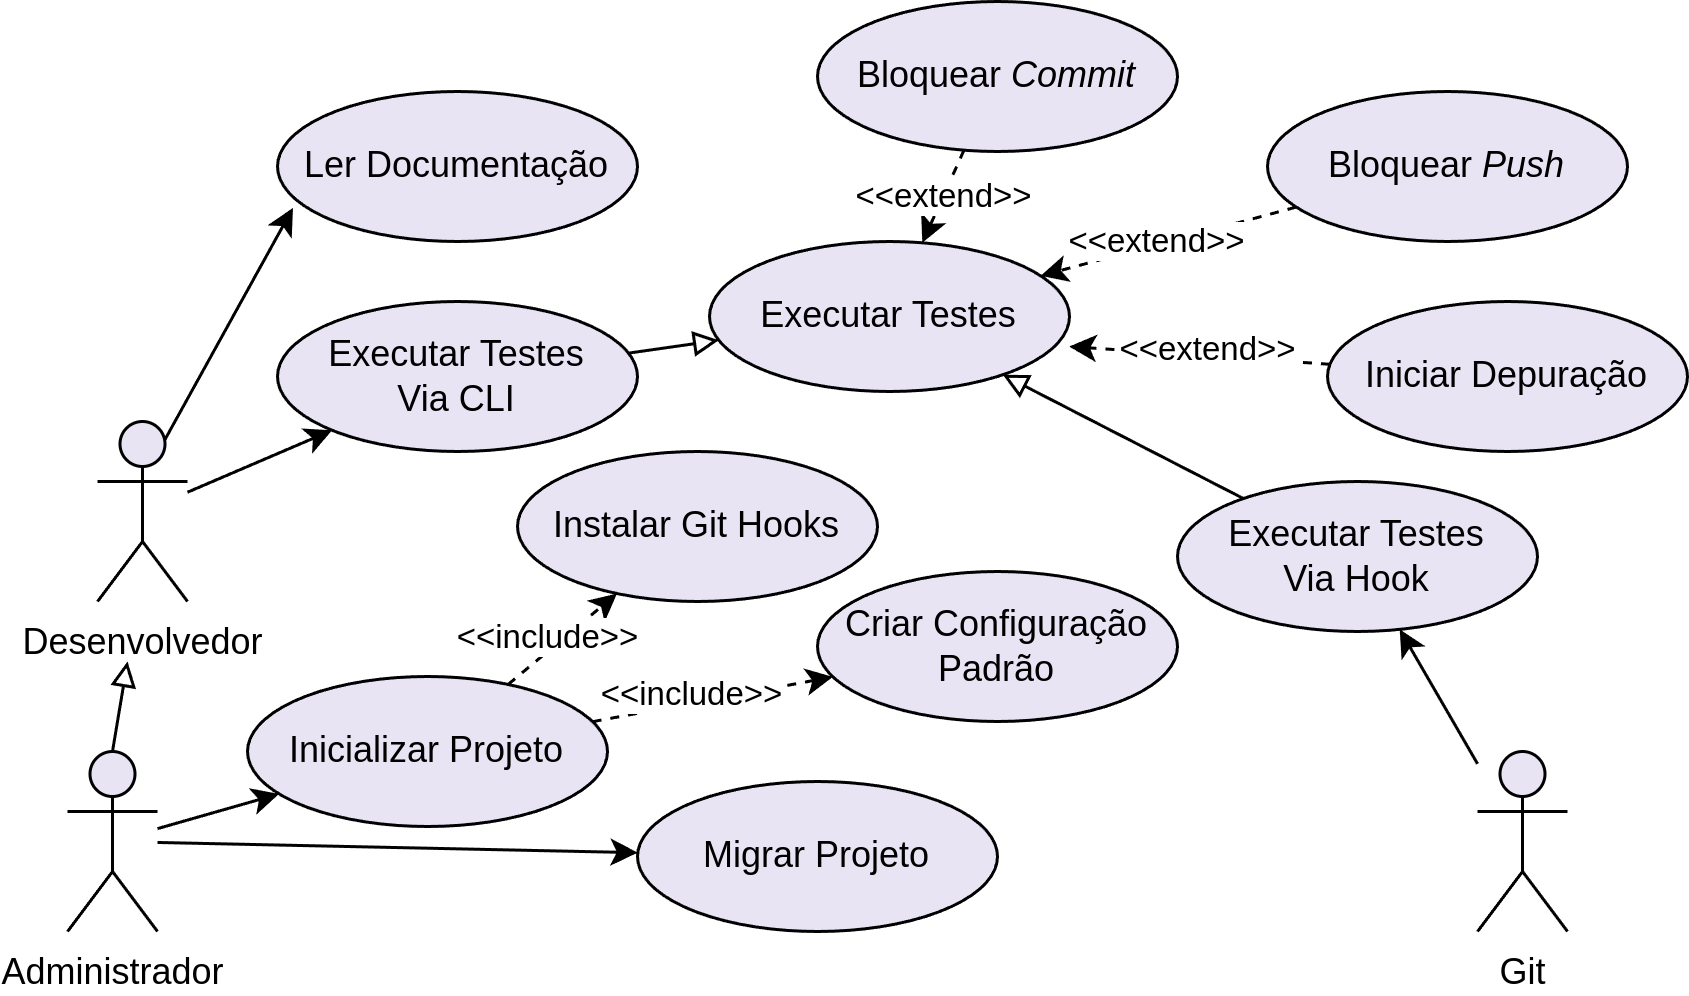

The diagram above was exported from draw.io. Its source (the exported page's mxGraphModel, read from the mxfile embedded in the PNG):
<mxGraphModel dx="891" dy="570" grid="1" gridSize="10" guides="1" tooltips="1" connect="1" arrows="1" fold="1" page="1" pageScale="1" pageWidth="827" pageHeight="1169" math="0" shadow="0">
  <root>
    <mxCell id="0" />
    <mxCell id="1" parent="0" />
    <mxCell id="oFCU5GMlSHXw9VQzFXmM-21" style="rounded=0;orthogonalLoop=1;jettySize=auto;html=1;" parent="1" source="oFCU5GMlSHXw9VQzFXmM-3" target="oFCU5GMlSHXw9VQzFXmM-8" edge="1">
      <mxGeometry relative="1" as="geometry" />
    </mxCell>
    <mxCell id="oFCU5GMlSHXw9VQzFXmM-3" value="Desenvolvedor" style="shape=umlActor;verticalLabelPosition=bottom;verticalAlign=top;html=1;outlineConnect=0;fillColor=#E8E4F4;" parent="1" vertex="1">
      <mxGeometry x="150" y="360" width="30" height="60" as="geometry" />
    </mxCell>
    <mxCell id="oFCU5GMlSHXw9VQzFXmM-27" style="rounded=0;orthogonalLoop=1;jettySize=auto;html=1;" parent="1" source="oFCU5GMlSHXw9VQzFXmM-4" target="oFCU5GMlSHXw9VQzFXmM-11" edge="1">
      <mxGeometry relative="1" as="geometry" />
    </mxCell>
    <mxCell id="oFCU5GMlSHXw9VQzFXmM-4" value="Administrador" style="shape=umlActor;verticalLabelPosition=bottom;verticalAlign=top;html=1;outlineConnect=0;fillColor=#E8E4F4;" parent="1" vertex="1">
      <mxGeometry x="140" y="470" width="30" height="60" as="geometry" />
    </mxCell>
    <mxCell id="oFCU5GMlSHXw9VQzFXmM-26" style="rounded=0;orthogonalLoop=1;jettySize=auto;html=1;" parent="1" source="oFCU5GMlSHXw9VQzFXmM-5" target="oFCU5GMlSHXw9VQzFXmM-14" edge="1">
      <mxGeometry relative="1" as="geometry" />
    </mxCell>
    <mxCell id="oFCU5GMlSHXw9VQzFXmM-5" value="Git" style="shape=umlActor;verticalLabelPosition=bottom;verticalAlign=top;html=1;outlineConnect=0;fillColor=#E8E4F4;" parent="1" vertex="1">
      <mxGeometry x="610" y="470" width="30" height="60" as="geometry" />
    </mxCell>
    <mxCell id="oFCU5GMlSHXw9VQzFXmM-6" value="&lt;font style=&quot;color: light-dark(rgb(0, 0, 0), rgb(0, 0, 0));&quot;&gt;Ler Documentação&lt;/font&gt;" style="ellipse;whiteSpace=wrap;html=1;fillColor=#E8E4F4;" parent="1" vertex="1">
      <mxGeometry x="210" y="250" width="120" height="50" as="geometry" />
    </mxCell>
    <mxCell id="oFCU5GMlSHXw9VQzFXmM-18" style="rounded=0;orthogonalLoop=1;jettySize=auto;html=1;dashed=1;" parent="1" source="oFCU5GMlSHXw9VQzFXmM-7" target="oFCU5GMlSHXw9VQzFXmM-9" edge="1">
      <mxGeometry relative="1" as="geometry" />
    </mxCell>
    <mxCell id="oFCU5GMlSHXw9VQzFXmM-28" value="&amp;lt;&amp;lt;extend&amp;gt;&amp;gt;" style="edgeLabel;html=1;align=center;verticalAlign=middle;resizable=0;points=[];" parent="oFCU5GMlSHXw9VQzFXmM-18" vertex="1" connectable="0">
      <mxGeometry x="-0.0133" relative="1" as="geometry">
        <mxPoint as="offset" />
      </mxGeometry>
    </mxCell>
    <mxCell id="oFCU5GMlSHXw9VQzFXmM-7" value="&lt;font style=&quot;color: light-dark(rgb(0, 0, 0), rgb(0, 0, 0));&quot;&gt;Bloquear &lt;i&gt;Commit&lt;/i&gt;&lt;/font&gt;" style="ellipse;whiteSpace=wrap;html=1;fillColor=#E8E4F4;" parent="1" vertex="1">
      <mxGeometry x="390" y="220" width="120" height="50" as="geometry" />
    </mxCell>
    <mxCell id="oFCU5GMlSHXw9VQzFXmM-22" style="rounded=0;orthogonalLoop=1;jettySize=auto;html=1;endArrow=block;endFill=0;" parent="1" source="oFCU5GMlSHXw9VQzFXmM-8" target="oFCU5GMlSHXw9VQzFXmM-9" edge="1">
      <mxGeometry relative="1" as="geometry" />
    </mxCell>
    <mxCell id="oFCU5GMlSHXw9VQzFXmM-8" value="&lt;font style=&quot;color: light-dark(rgb(0, 0, 0), rgb(0, 0, 0));&quot;&gt;Executar Testes&lt;/font&gt;&lt;div&gt;&lt;font style=&quot;color: light-dark(rgb(0, 0, 0), rgb(0, 0, 0));&quot;&gt;Via CLI&lt;/font&gt;&lt;/div&gt;" style="ellipse;whiteSpace=wrap;html=1;fillColor=#E8E4F4;" parent="1" vertex="1">
      <mxGeometry x="210" y="320" width="120" height="50" as="geometry" />
    </mxCell>
    <mxCell id="oFCU5GMlSHXw9VQzFXmM-9" value="&lt;font style=&quot;color: light-dark(rgb(0, 0, 0), rgb(0, 0, 0));&quot;&gt;Executar Testes&lt;/font&gt;" style="ellipse;whiteSpace=wrap;html=1;fillColor=#E8E4F4;" parent="1" vertex="1">
      <mxGeometry x="354" y="300" width="120" height="50" as="geometry" />
    </mxCell>
    <mxCell id="oFCU5GMlSHXw9VQzFXmM-10" value="&lt;font style=&quot;color: light-dark(rgb(0, 0, 0), rgb(0, 0, 0));&quot;&gt;Instalar Git Hooks&lt;/font&gt;" style="ellipse;whiteSpace=wrap;html=1;fillColor=#E8E4F4;" parent="1" vertex="1">
      <mxGeometry x="290" y="370" width="120" height="50" as="geometry" />
    </mxCell>
    <mxCell id="oFCU5GMlSHXw9VQzFXmM-24" style="rounded=0;orthogonalLoop=1;jettySize=auto;html=1;dashed=1;" parent="1" source="oFCU5GMlSHXw9VQzFXmM-11" target="oFCU5GMlSHXw9VQzFXmM-10" edge="1">
      <mxGeometry relative="1" as="geometry" />
    </mxCell>
    <mxCell id="oFCU5GMlSHXw9VQzFXmM-31" value="&amp;lt;&amp;lt;include&amp;gt;&amp;gt;" style="edgeLabel;html=1;align=center;verticalAlign=middle;resizable=0;points=[];" parent="oFCU5GMlSHXw9VQzFXmM-24" vertex="1" connectable="0">
      <mxGeometry x="-0.123" y="4" relative="1" as="geometry">
        <mxPoint as="offset" />
      </mxGeometry>
    </mxCell>
    <mxCell id="oFCU5GMlSHXw9VQzFXmM-25" style="rounded=0;orthogonalLoop=1;jettySize=auto;html=1;dashed=1;" parent="1" source="oFCU5GMlSHXw9VQzFXmM-11" target="oFCU5GMlSHXw9VQzFXmM-16" edge="1">
      <mxGeometry relative="1" as="geometry" />
    </mxCell>
    <mxCell id="oFCU5GMlSHXw9VQzFXmM-32" value="&amp;lt;&amp;lt;include&amp;gt;&amp;gt;" style="edgeLabel;html=1;align=center;verticalAlign=middle;resizable=0;points=[];" parent="oFCU5GMlSHXw9VQzFXmM-25" vertex="1" connectable="0">
      <mxGeometry x="-0.1666" y="3" relative="1" as="geometry">
        <mxPoint as="offset" />
      </mxGeometry>
    </mxCell>
    <mxCell id="oFCU5GMlSHXw9VQzFXmM-11" value="&lt;font style=&quot;color: light-dark(rgb(0, 0, 0), rgb(0, 0, 0));&quot;&gt;Inicializar Projeto&lt;/font&gt;" style="ellipse;whiteSpace=wrap;html=1;fillColor=#E8E4F4;" parent="1" vertex="1">
      <mxGeometry x="200" y="445" width="120" height="50" as="geometry" />
    </mxCell>
    <mxCell id="oFCU5GMlSHXw9VQzFXmM-19" style="rounded=0;orthogonalLoop=1;jettySize=auto;html=1;dashed=1;" parent="1" source="oFCU5GMlSHXw9VQzFXmM-13" target="oFCU5GMlSHXw9VQzFXmM-9" edge="1">
      <mxGeometry relative="1" as="geometry" />
    </mxCell>
    <mxCell id="oFCU5GMlSHXw9VQzFXmM-29" value="&amp;lt;&amp;lt;extend&amp;gt;&amp;gt;" style="edgeLabel;html=1;align=center;verticalAlign=middle;resizable=0;points=[];" parent="oFCU5GMlSHXw9VQzFXmM-19" vertex="1" connectable="0">
      <mxGeometry x="0.0882" y="-1" relative="1" as="geometry">
        <mxPoint as="offset" />
      </mxGeometry>
    </mxCell>
    <mxCell id="oFCU5GMlSHXw9VQzFXmM-13" value="&lt;font style=&quot;color: light-dark(rgb(0, 0, 0), rgb(0, 0, 0));&quot;&gt;Bloquear &lt;i&gt;Push&lt;/i&gt;&lt;/font&gt;" style="ellipse;whiteSpace=wrap;html=1;fillColor=#E8E4F4;" parent="1" vertex="1">
      <mxGeometry x="540" y="250" width="120" height="50" as="geometry" />
    </mxCell>
    <mxCell id="oFCU5GMlSHXw9VQzFXmM-20" style="rounded=0;orthogonalLoop=1;jettySize=auto;html=1;endArrow=block;endFill=0;" parent="1" source="oFCU5GMlSHXw9VQzFXmM-14" target="oFCU5GMlSHXw9VQzFXmM-9" edge="1">
      <mxGeometry relative="1" as="geometry" />
    </mxCell>
    <mxCell id="oFCU5GMlSHXw9VQzFXmM-14" value="&lt;font&gt;Executar Testes&lt;/font&gt;&lt;div&gt;&lt;font&gt;Via Hook&lt;/font&gt;&lt;/div&gt;" style="ellipse;whiteSpace=wrap;html=1;fillColor=#E8E4F4;fontColor=light-dark(#000000,#000000);" parent="1" vertex="1">
      <mxGeometry x="510" y="380" width="120" height="50" as="geometry" />
    </mxCell>
    <mxCell id="oFCU5GMlSHXw9VQzFXmM-23" style="rounded=0;orthogonalLoop=1;jettySize=auto;html=1;entryX=0.999;entryY=0.7;entryDx=0;entryDy=0;dashed=1;entryPerimeter=0;" parent="1" source="oFCU5GMlSHXw9VQzFXmM-15" target="oFCU5GMlSHXw9VQzFXmM-9" edge="1">
      <mxGeometry relative="1" as="geometry" />
    </mxCell>
    <mxCell id="oFCU5GMlSHXw9VQzFXmM-30" value="&amp;lt;&amp;lt;extend&amp;gt;&amp;gt;" style="edgeLabel;html=1;align=center;verticalAlign=middle;resizable=0;points=[];" parent="oFCU5GMlSHXw9VQzFXmM-23" vertex="1" connectable="0">
      <mxGeometry x="-0.0561" y="-2" relative="1" as="geometry">
        <mxPoint as="offset" />
      </mxGeometry>
    </mxCell>
    <mxCell id="oFCU5GMlSHXw9VQzFXmM-15" value="&lt;font&gt;Iniciar Depuração&lt;/font&gt;" style="ellipse;whiteSpace=wrap;html=1;fillColor=#E8E4F4;fontColor=light-dark(#000000,#000000);" parent="1" vertex="1">
      <mxGeometry x="560" y="320" width="120" height="50" as="geometry" />
    </mxCell>
    <mxCell id="oFCU5GMlSHXw9VQzFXmM-16" value="&lt;font&gt;Criar Configuração&lt;/font&gt;&lt;div&gt;&lt;font&gt;Padrão&lt;/font&gt;&lt;/div&gt;" style="ellipse;whiteSpace=wrap;html=1;fillColor=#E8E4F4;fontColor=light-dark(#000000,#000000);" parent="1" vertex="1">
      <mxGeometry x="390" y="410" width="120" height="50" as="geometry" />
    </mxCell>
    <mxCell id="6mqwvYfU8gIrvW4beTP7-5" value="&lt;font style=&quot;color: light-dark(rgb(0, 0, 0), rgb(0, 0, 0));&quot;&gt;Migrar Projeto&lt;/font&gt;" style="ellipse;whiteSpace=wrap;html=1;fillColor=#E8E4F4;" parent="1" vertex="1">
      <mxGeometry x="330" y="480" width="120" height="50" as="geometry" />
    </mxCell>
    <mxCell id="6mqwvYfU8gIrvW4beTP7-7" style="rounded=0;orthogonalLoop=1;jettySize=auto;html=1;" parent="1" source="oFCU5GMlSHXw9VQzFXmM-4" target="6mqwvYfU8gIrvW4beTP7-5" edge="1">
      <mxGeometry relative="1" as="geometry">
        <mxPoint x="180" y="506" as="sourcePoint" />
        <mxPoint x="220" y="494" as="targetPoint" />
      </mxGeometry>
    </mxCell>
    <mxCell id="EvkQT3IfcNIXBnwqo1sg-1" style="rounded=0;orthogonalLoop=1;jettySize=auto;html=1;entryX=0.043;entryY=0.776;entryDx=0;entryDy=0;entryPerimeter=0;exitX=0.75;exitY=0.1;exitDx=0;exitDy=0;exitPerimeter=0;" parent="1" source="oFCU5GMlSHXw9VQzFXmM-3" target="oFCU5GMlSHXw9VQzFXmM-6" edge="1">
      <mxGeometry relative="1" as="geometry">
        <mxPoint x="190" y="394" as="sourcePoint" />
        <mxPoint x="238" y="373" as="targetPoint" />
      </mxGeometry>
    </mxCell>
    <mxCell id="hYwOdA9S3JEyM6yNF9qf-1" style="rounded=0;orthogonalLoop=1;jettySize=auto;html=1;endArrow=block;endFill=0;exitX=0.5;exitY=0;exitDx=0;exitDy=0;exitPerimeter=0;" edge="1" parent="1" source="oFCU5GMlSHXw9VQzFXmM-4">
      <mxGeometry relative="1" as="geometry">
        <mxPoint x="337" y="347" as="sourcePoint" />
        <mxPoint x="160" y="440" as="targetPoint" />
      </mxGeometry>
    </mxCell>
  </root>
</mxGraphModel>